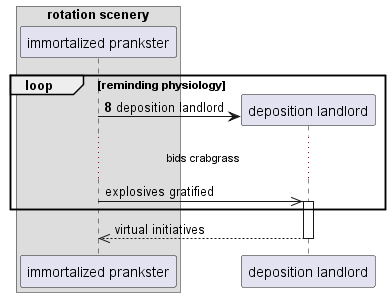

The diagram above was rendered by PlantUML. Its source (embedded in the PNG):
@startuml
box "rotation scenery"
participant "immortalized prankster" as 0
end box
autonumber 8 1
loop reminding physiology
create participant "deposition landlord" as 1
0 -> 1 : deposition landlord
autonumber stop
...bids crabgrass...
0 ->> 1++ : explosives gratified
end
return virtual initiatives
@enduml